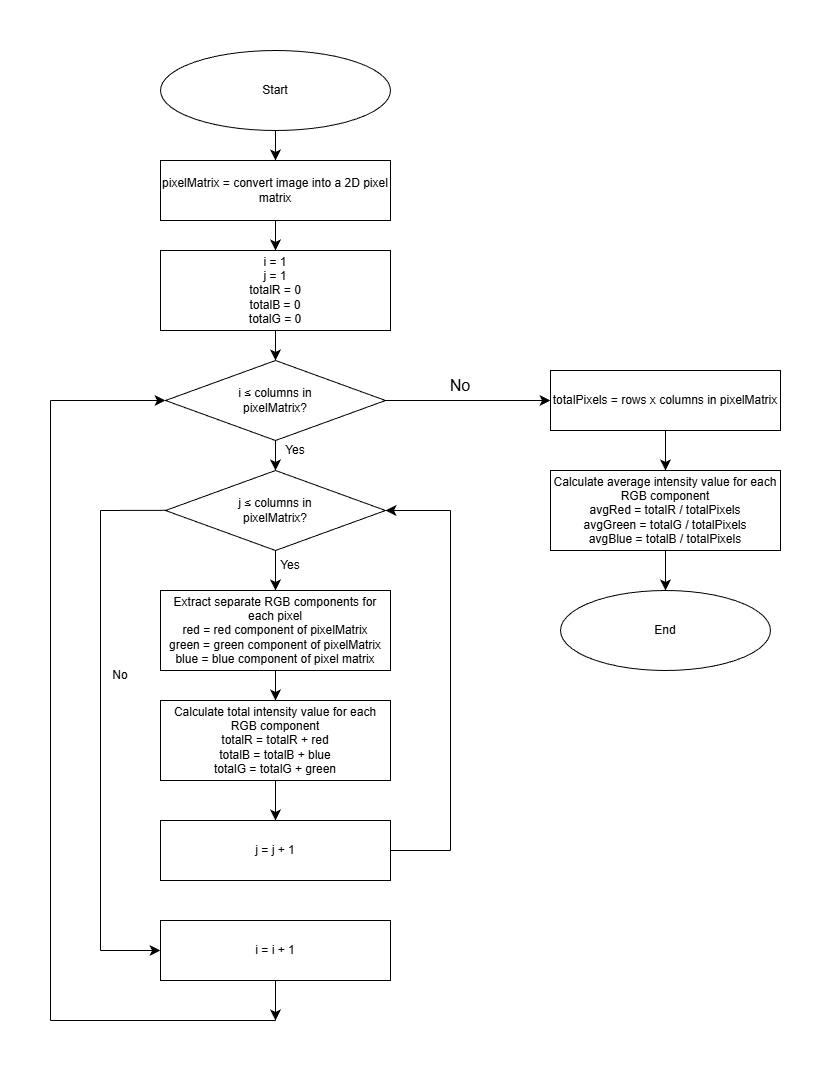

The diagram above was exported from draw.io. Its source (the exported page's mxGraphModel, read from the mxfile embedded in the PNG):
<mxGraphModel dx="1033" dy="1116" grid="1" gridSize="10" guides="1" tooltips="1" connect="1" arrows="1" fold="1" page="1" pageScale="1" pageWidth="827" pageHeight="1169" math="0" shadow="0">
  <root>
    <mxCell id="0" />
    <mxCell id="1" parent="0" />
    <mxCell id="h2jFCrbxKe61wXYgnwzn-11" edge="1" parent="1" source="nlavxwsHbXZ1k4KZETh_-1" style="edgeStyle=none;curved=1;rounded=0;orthogonalLoop=1;jettySize=auto;html=1;exitX=0.5;exitY=1;exitDx=0;exitDy=0;entryX=0.5;entryY=0;entryDx=0;entryDy=0;fontSize=12;startSize=8;endSize=8;" target="HTjaCA8A7I00I8AkeGtI-1">
      <mxGeometry relative="1" as="geometry" />
    </mxCell>
    <mxCell id="nlavxwsHbXZ1k4KZETh_-1" parent="1" style="ellipse;whiteSpace=wrap;html=1;" value="Start" vertex="1">
      <mxGeometry height="80" width="230" x="300" y="30" as="geometry" />
    </mxCell>
    <mxCell id="h2jFCrbxKe61wXYgnwzn-12" edge="1" parent="1" source="HTjaCA8A7I00I8AkeGtI-1" style="edgeStyle=none;curved=1;rounded=0;orthogonalLoop=1;jettySize=auto;html=1;exitX=0.5;exitY=1;exitDx=0;exitDy=0;fontSize=12;startSize=8;endSize=8;" target="HTjaCA8A7I00I8AkeGtI-2">
      <mxGeometry relative="1" as="geometry" />
    </mxCell>
    <mxCell id="HTjaCA8A7I00I8AkeGtI-1" parent="1" style="rounded=0;whiteSpace=wrap;html=1;" value="pixelMatrix = convert image into a 2D pixel matrix" vertex="1">
      <mxGeometry height="60" width="230" x="300" y="140" as="geometry" />
    </mxCell>
    <mxCell id="h2jFCrbxKe61wXYgnwzn-14" edge="1" parent="1" source="HTjaCA8A7I00I8AkeGtI-2" style="edgeStyle=none;curved=1;rounded=0;orthogonalLoop=1;jettySize=auto;html=1;exitX=0.5;exitY=1;exitDx=0;exitDy=0;entryX=0.5;entryY=0;entryDx=0;entryDy=0;fontSize=12;startSize=8;endSize=8;" target="h2jFCrbxKe61wXYgnwzn-2">
      <mxGeometry relative="1" as="geometry" />
    </mxCell>
    <mxCell id="HTjaCA8A7I00I8AkeGtI-2" parent="1" style="rounded=0;whiteSpace=wrap;html=1;" value="i = 1&lt;div&gt;j = 1&lt;/div&gt;&lt;div&gt;totalR = 0&lt;/div&gt;&lt;div&gt;totalB = 0&lt;/div&gt;&lt;div&gt;totalG = 0&lt;/div&gt;" vertex="1">
      <mxGeometry height="80" width="230" x="300" y="230" as="geometry" />
    </mxCell>
    <mxCell id="h2jFCrbxKe61wXYgnwzn-16" edge="1" parent="1" source="h2jFCrbxKe61wXYgnwzn-1" style="edgeStyle=none;curved=1;rounded=0;orthogonalLoop=1;jettySize=auto;html=1;exitX=0.5;exitY=1;exitDx=0;exitDy=0;entryX=0.5;entryY=0;entryDx=0;entryDy=0;fontSize=12;startSize=8;endSize=8;" target="h2jFCrbxKe61wXYgnwzn-3">
      <mxGeometry relative="1" as="geometry" />
    </mxCell>
    <mxCell id="h2jFCrbxKe61wXYgnwzn-1" parent="1" style="rhombus;whiteSpace=wrap;html=1;" value="j ≤ columns in&lt;div&gt;pixelMatrix?&lt;/div&gt;" vertex="1">
      <mxGeometry height="80" width="220" x="305" y="450" as="geometry" />
    </mxCell>
    <mxCell id="h2jFCrbxKe61wXYgnwzn-15" edge="1" parent="1" source="h2jFCrbxKe61wXYgnwzn-2" style="edgeStyle=none;curved=1;rounded=0;orthogonalLoop=1;jettySize=auto;html=1;exitX=0.5;exitY=1;exitDx=0;exitDy=0;entryX=0.5;entryY=0;entryDx=0;entryDy=0;fontSize=12;startSize=8;endSize=8;" target="h2jFCrbxKe61wXYgnwzn-1">
      <mxGeometry relative="1" as="geometry" />
    </mxCell>
    <mxCell id="NcjrJDrxhf1NEwzCpaTC-10" edge="1" parent="1" source="h2jFCrbxKe61wXYgnwzn-2" style="edgeStyle=none;curved=1;rounded=0;orthogonalLoop=1;jettySize=auto;html=1;exitX=1;exitY=0.5;exitDx=0;exitDy=0;fontSize=12;startSize=8;endSize=8;" target="NcjrJDrxhf1NEwzCpaTC-2">
      <mxGeometry relative="1" as="geometry" />
    </mxCell>
    <mxCell id="h2jFCrbxKe61wXYgnwzn-2" parent="1" style="rhombus;whiteSpace=wrap;html=1;" value="i ≤ columns in&lt;div&gt;pixelMatrix?&lt;/div&gt;" vertex="1">
      <mxGeometry height="80" width="220" x="305" y="340" as="geometry" />
    </mxCell>
    <mxCell id="h2jFCrbxKe61wXYgnwzn-17" edge="1" parent="1" source="h2jFCrbxKe61wXYgnwzn-3" style="edgeStyle=none;curved=1;rounded=0;orthogonalLoop=1;jettySize=auto;html=1;exitX=0.5;exitY=1;exitDx=0;exitDy=0;fontSize=12;startSize=8;endSize=8;" target="h2jFCrbxKe61wXYgnwzn-4">
      <mxGeometry relative="1" as="geometry" />
    </mxCell>
    <mxCell id="h2jFCrbxKe61wXYgnwzn-3" parent="1" style="rounded=0;whiteSpace=wrap;html=1;" value="Extract separate RGB components for each pixel&lt;div&gt;red = red component of pixelMatrix&lt;/div&gt;&lt;div&gt;green = green component of pixelMatrix&lt;/div&gt;&lt;div&gt;blue = blue component of pixel matrix&lt;/div&gt;" vertex="1">
      <mxGeometry height="80" width="230" x="300" y="570" as="geometry" />
    </mxCell>
    <mxCell id="h2jFCrbxKe61wXYgnwzn-18" edge="1" parent="1" source="h2jFCrbxKe61wXYgnwzn-4" style="edgeStyle=none;curved=1;rounded=0;orthogonalLoop=1;jettySize=auto;html=1;exitX=0.5;exitY=1;exitDx=0;exitDy=0;entryX=0.5;entryY=0;entryDx=0;entryDy=0;fontSize=12;startSize=8;endSize=8;" target="h2jFCrbxKe61wXYgnwzn-5">
      <mxGeometry relative="1" as="geometry" />
    </mxCell>
    <mxCell id="h2jFCrbxKe61wXYgnwzn-4" parent="1" style="rounded=0;whiteSpace=wrap;html=1;" value="Calculate total intensity value for each RGB component&lt;div&gt;totalR = totalR + red&lt;/div&gt;&lt;div&gt;totalB = totalB + blue&lt;/div&gt;&lt;div&gt;totalG = totalG + green&lt;/div&gt;" vertex="1">
      <mxGeometry height="80" width="230" x="300" y="680" as="geometry" />
    </mxCell>
    <mxCell id="h2jFCrbxKe61wXYgnwzn-5" parent="1" style="rounded=0;whiteSpace=wrap;html=1;" value="j = j + 1" vertex="1">
      <mxGeometry height="60" width="230" x="300" y="800" as="geometry" />
    </mxCell>
    <mxCell id="nGmF4b6LL6uy2j7MbPgQ-1" edge="1" parent="1" source="h2jFCrbxKe61wXYgnwzn-6" style="edgeStyle=none;curved=1;rounded=0;orthogonalLoop=1;jettySize=auto;html=1;exitX=0.5;exitY=1;exitDx=0;exitDy=0;fontSize=12;startSize=8;endSize=8;">
      <mxGeometry relative="1" as="geometry">
        <mxPoint x="415" y="1000" as="targetPoint" />
      </mxGeometry>
    </mxCell>
    <mxCell id="h2jFCrbxKe61wXYgnwzn-6" parent="1" style="rounded=0;whiteSpace=wrap;html=1;" value="i = i + 1" vertex="1">
      <mxGeometry height="60" width="230" x="300" y="900" as="geometry" />
    </mxCell>
    <mxCell id="h2jFCrbxKe61wXYgnwzn-23" parent="1" style="text;html=1;whiteSpace=wrap;strokeColor=none;fillColor=none;align=center;verticalAlign=middle;rounded=0;" value="Yes" vertex="1">
      <mxGeometry height="20" width="50" x="410" y="420" as="geometry" />
    </mxCell>
    <mxCell id="zDDeD-aKPq0dqK-ANTk3-1" parent="1" style="text;html=1;whiteSpace=wrap;strokeColor=none;fillColor=none;align=center;verticalAlign=middle;rounded=0;" value="Yes" vertex="1">
      <mxGeometry height="10" width="40" x="410" y="540" as="geometry" />
    </mxCell>
    <mxCell id="NcjrJDrxhf1NEwzCpaTC-1" edge="1" parent="1" source="NcjrJDrxhf1NEwzCpaTC-2" style="edgeStyle=none;curved=1;rounded=0;orthogonalLoop=1;jettySize=auto;html=1;exitX=0.5;exitY=1;exitDx=0;exitDy=0;entryX=0.5;entryY=0;entryDx=0;entryDy=0;fontSize=12;startSize=8;endSize=8;" target="NcjrJDrxhf1NEwzCpaTC-4">
      <mxGeometry relative="1" as="geometry" />
    </mxCell>
    <mxCell id="NcjrJDrxhf1NEwzCpaTC-2" parent="1" style="rounded=0;whiteSpace=wrap;html=1;" value="totalPixels = rows x columns in pixelMatrix" vertex="1">
      <mxGeometry height="60" width="230" x="690" y="350" as="geometry" />
    </mxCell>
    <mxCell id="NcjrJDrxhf1NEwzCpaTC-3" edge="1" parent="1" source="NcjrJDrxhf1NEwzCpaTC-4" style="edgeStyle=none;curved=1;rounded=0;orthogonalLoop=1;jettySize=auto;html=1;exitX=0.5;exitY=1;exitDx=0;exitDy=0;entryX=0.5;entryY=0;entryDx=0;entryDy=0;fontSize=12;startSize=8;endSize=8;" target="NcjrJDrxhf1NEwzCpaTC-5">
      <mxGeometry relative="1" as="geometry" />
    </mxCell>
    <mxCell id="NcjrJDrxhf1NEwzCpaTC-4" parent="1" style="rounded=0;whiteSpace=wrap;html=1;" value="Calculate average intensity value for each RGB component&lt;div&gt;avgRed = totalR / totalPixels&lt;/div&gt;&lt;div&gt;avgGreen = totalG / totalPixels&lt;/div&gt;&lt;div&gt;avgBlue = totalB / totalPixels&lt;/div&gt;" vertex="1">
      <mxGeometry height="80" width="230" x="690" y="450" as="geometry" />
    </mxCell>
    <mxCell id="NcjrJDrxhf1NEwzCpaTC-5" parent="1" style="ellipse;whiteSpace=wrap;html=1;" value="End" vertex="1">
      <mxGeometry height="80" width="210" x="700" y="570" as="geometry" />
    </mxCell>
    <mxCell id="NcjrJDrxhf1NEwzCpaTC-8" edge="1" parent="1" style="endArrow=none;html=1;rounded=0;fontSize=12;startSize=8;endSize=8;curved=1;" value="">
      <mxGeometry height="50" relative="1" width="50" as="geometry">
        <mxPoint x="590" y="830" as="sourcePoint" />
        <mxPoint x="590" y="490" as="targetPoint" />
      </mxGeometry>
    </mxCell>
    <mxCell id="NcjrJDrxhf1NEwzCpaTC-9" edge="1" parent="1" style="endArrow=classic;html=1;rounded=0;fontSize=12;startSize=8;endSize=8;curved=1;entryX=1;entryY=0.5;entryDx=0;entryDy=0;" target="h2jFCrbxKe61wXYgnwzn-1" value="">
      <mxGeometry height="50" relative="1" width="50" as="geometry">
        <mxPoint x="590" y="490" as="sourcePoint" />
        <mxPoint x="560" y="490" as="targetPoint" />
      </mxGeometry>
    </mxCell>
    <mxCell id="NcjrJDrxhf1NEwzCpaTC-11" edge="1" parent="1" style="endArrow=none;html=1;rounded=0;fontSize=12;startSize=8;endSize=8;curved=1;" value="">
      <mxGeometry height="50" relative="1" width="50" as="geometry">
        <mxPoint x="240" y="490" as="sourcePoint" />
        <mxPoint x="305" y="489.8" as="targetPoint" />
      </mxGeometry>
    </mxCell>
    <mxCell id="NcjrJDrxhf1NEwzCpaTC-12" edge="1" parent="1" style="endArrow=none;html=1;rounded=0;fontSize=12;startSize=8;endSize=8;curved=1;" value="">
      <mxGeometry height="50" relative="1" width="50" as="geometry">
        <mxPoint x="240" y="930" as="sourcePoint" />
        <mxPoint x="240" y="490" as="targetPoint" />
      </mxGeometry>
    </mxCell>
    <mxCell id="NcjrJDrxhf1NEwzCpaTC-17" parent="1" style="text;html=1;whiteSpace=wrap;strokeColor=none;fillColor=none;align=center;verticalAlign=middle;rounded=0;" value="No" vertex="1">
      <mxGeometry height="30" width="60" x="230" y="640" as="geometry" />
    </mxCell>
    <mxCell id="NcjrJDrxhf1NEwzCpaTC-19" edge="1" parent="1" style="endArrow=none;html=1;rounded=0;fontSize=12;startSize=8;endSize=8;curved=1;" value="">
      <mxGeometry height="50" relative="1" width="50" as="geometry">
        <mxPoint x="190" y="1000" as="sourcePoint" />
        <mxPoint x="190" y="380" as="targetPoint" />
      </mxGeometry>
    </mxCell>
    <mxCell id="NcjrJDrxhf1NEwzCpaTC-20" edge="1" parent="1" style="endArrow=classic;html=1;rounded=0;fontSize=12;startSize=8;endSize=8;curved=1;entryX=0;entryY=0.5;entryDx=0;entryDy=0;" target="h2jFCrbxKe61wXYgnwzn-2" value="">
      <mxGeometry height="50" relative="1" width="50" as="geometry">
        <mxPoint x="190" y="380" as="sourcePoint" />
        <mxPoint x="300" y="380" as="targetPoint" />
      </mxGeometry>
    </mxCell>
    <mxCell id="NcjrJDrxhf1NEwzCpaTC-22" parent="1" style="text;html=1;whiteSpace=wrap;strokeColor=none;fillColor=none;align=center;verticalAlign=middle;rounded=0;fontSize=16;" value="No" vertex="1">
      <mxGeometry height="30" width="60" x="570" y="350" as="geometry" />
    </mxCell>
    <mxCell id="NcjrJDrxhf1NEwzCpaTC-24" edge="1" parent="1" style="endArrow=none;html=1;rounded=0;fontSize=12;startSize=8;endSize=8;curved=1;" value="">
      <mxGeometry height="50" relative="1" width="50" as="geometry">
        <mxPoint x="530" y="830" as="sourcePoint" />
        <mxPoint x="590" y="830" as="targetPoint" />
      </mxGeometry>
    </mxCell>
    <mxCell id="NcjrJDrxhf1NEwzCpaTC-26" edge="1" parent="1" style="endArrow=none;html=1;rounded=0;fontSize=12;startSize=8;endSize=8;curved=1;" value="">
      <mxGeometry height="50" relative="1" width="50" as="geometry">
        <mxPoint x="190" y="1000" as="sourcePoint" />
        <mxPoint x="410" y="1000" as="targetPoint" />
      </mxGeometry>
    </mxCell>
    <mxCell id="nGmF4b6LL6uy2j7MbPgQ-2" edge="1" parent="1" style="endArrow=none;html=1;rounded=0;fontSize=12;startSize=8;endSize=8;curved=1;" value="">
      <mxGeometry height="50" relative="1" width="50" as="geometry">
        <Array as="points">
          <mxPoint x="410" y="1000" />
          <mxPoint x="420" y="1000" />
        </Array>
        <mxPoint x="410" y="1000" as="sourcePoint" />
        <mxPoint x="410" y="1000" as="targetPoint" />
      </mxGeometry>
    </mxCell>
    <mxCell id="nGmF4b6LL6uy2j7MbPgQ-3" edge="1" parent="1" style="endArrow=classic;html=1;rounded=0;fontSize=12;startSize=8;endSize=8;curved=1;entryX=0;entryY=0.5;entryDx=0;entryDy=0;" target="h2jFCrbxKe61wXYgnwzn-6" value="">
      <mxGeometry height="50" relative="1" width="50" as="geometry">
        <mxPoint x="240" y="930" as="sourcePoint" />
        <mxPoint x="290" y="880" as="targetPoint" />
      </mxGeometry>
    </mxCell>
  </root>
</mxGraphModel>